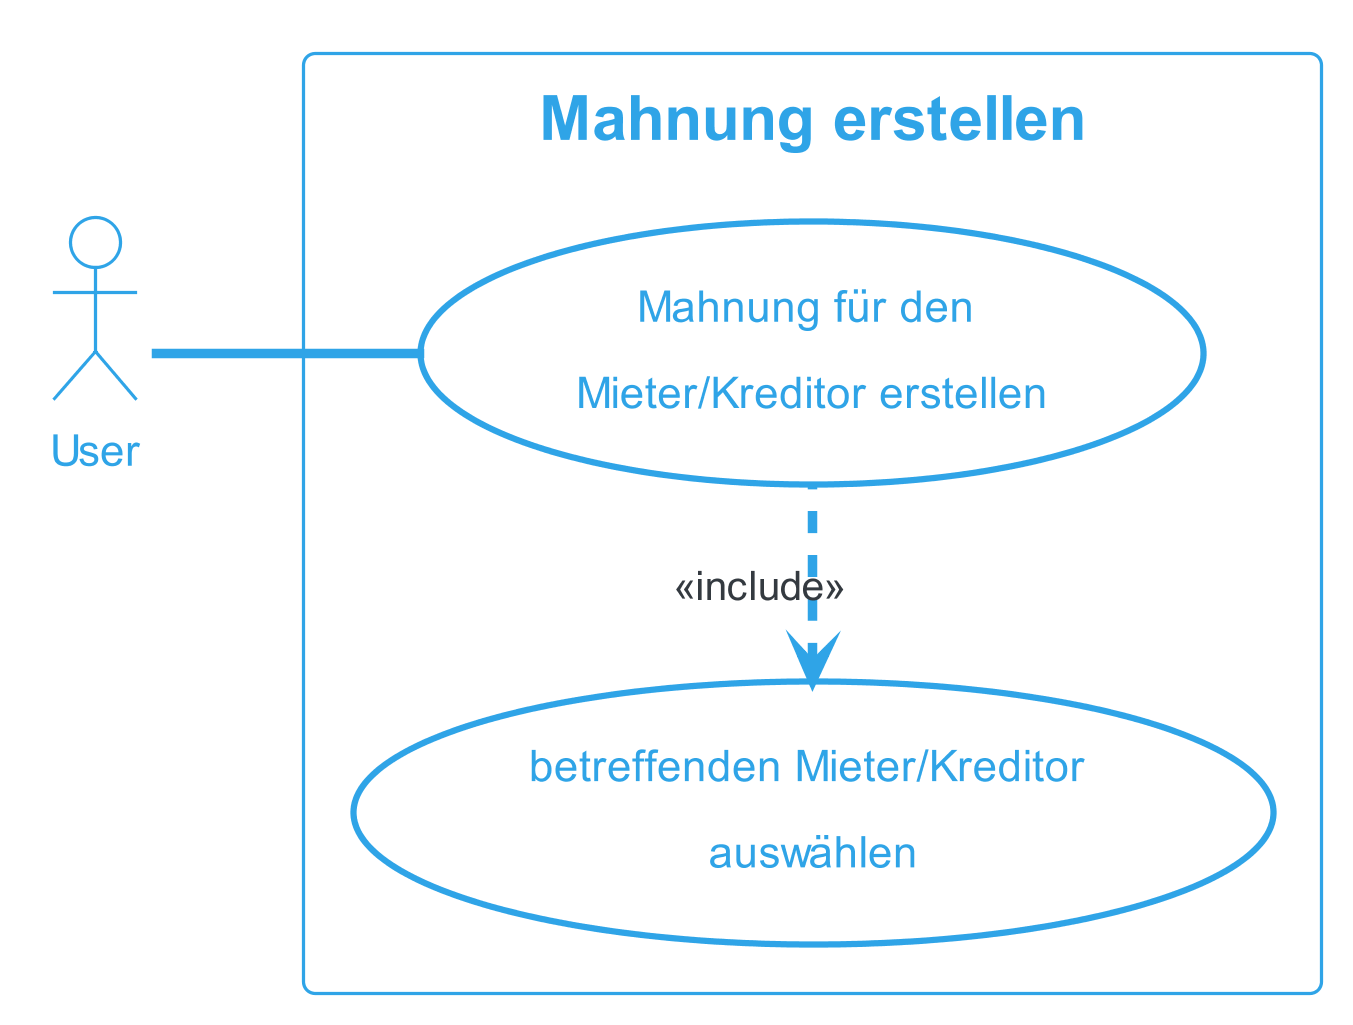

The diagram above was rendered by PlantUML. Its source (embedded in the PNG):
@startuml MahnungErstellen
!theme cerulean-outline
skinparam dpi 300
left to right direction
actor "User" as fc
rectangle "Mahnung erstellen" {
  usecase "Mahnung für den \nMieter/Kreditor erstellen" as UC1
  usecase "betreffenden Mieter/Kreditor \nauswählen"as inc1

} 
fc -- UC1
UC1 .left.> inc1 : <<include>>
@enduml